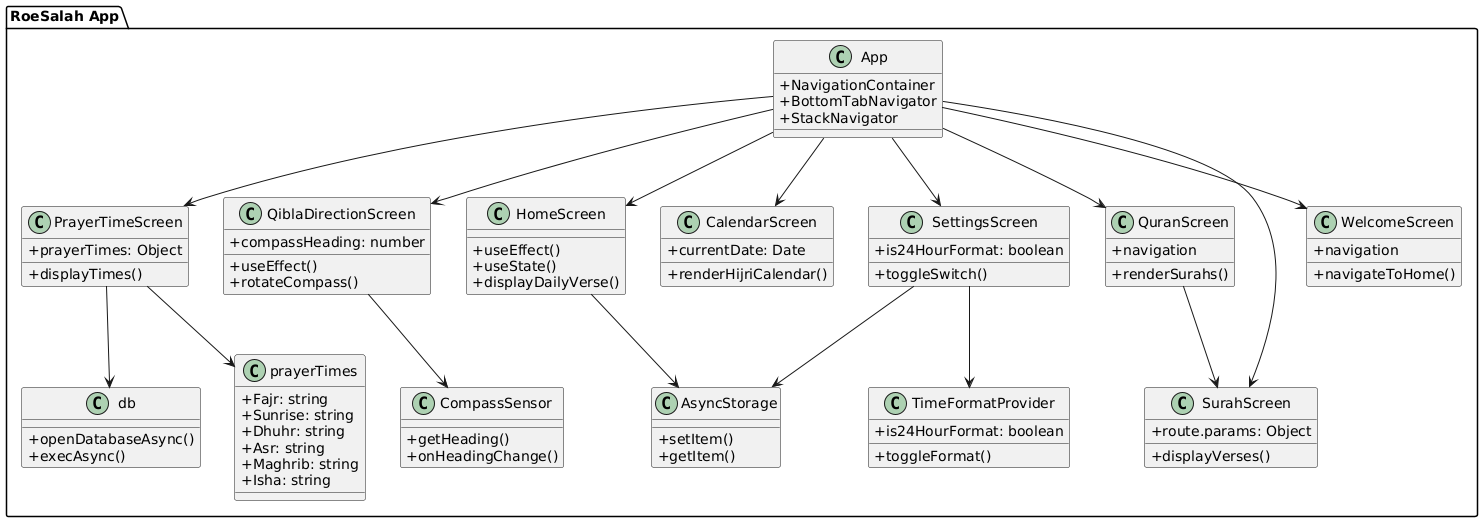

The diagram above was rendered by PlantUML. Its source (embedded in the PNG):
@startuml
skinparam classAttributeIconSize 0

package "RoeSalah App" {

  class App {
    +NavigationContainer
    +BottomTabNavigator
    +StackNavigator
  }

  class HomeScreen {
    +useEffect()
    +useState()
    +displayDailyVerse()
  }

  class PrayerTimeScreen {
    +prayerTimes: Object
    +displayTimes()
  }

  class QiblaDirectionScreen {
    +compassHeading: number
    +useEffect()
    +rotateCompass()
  }

  class CalendarScreen {
    +currentDate: Date
    +renderHijriCalendar()
  }

  class QuranScreen {
    +renderSurahs()
    +navigation
  }

  class SurahScreen {
    +route.params: Object
    +displayVerses()
  }

  class SettingsScreen {
    +is24HourFormat: boolean
    +toggleSwitch()
  }

  class WelcomeScreen {
    +navigation
    +navigateToHome()
  }

  class TimeFormatProvider {
    +is24HourFormat: boolean
    +toggleFormat()
  }

  class prayerTimes {
    +Fajr: string
    +Sunrise: string
    +Dhuhr: string
    +Asr: string
    +Maghrib: string
    +Isha: string
  }

  class db {
    +openDatabaseAsync()
    +execAsync()
  }

  class AsyncStorage {
    +setItem()
    +getItem()
  }

  class CompassSensor {
    +getHeading()
    +onHeadingChange()
  }

  ' Navigation and relationships
  App --> HomeScreen
  App --> PrayerTimeScreen
  App --> QiblaDirectionScreen
  App --> CalendarScreen
  App --> QuranScreen
  App --> SurahScreen
  App --> SettingsScreen
  App --> WelcomeScreen

  PrayerTimeScreen --> prayerTimes
  PrayerTimeScreen --> db
  QiblaDirectionScreen --> CompassSensor
  SettingsScreen --> AsyncStorage
  SettingsScreen --> TimeFormatProvider
  HomeScreen --> AsyncStorage
  QuranScreen --> SurahScreen
}
@enduml